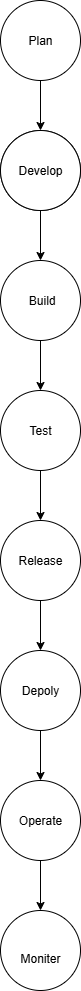

The diagram above was exported from draw.io. Its source (the exported page's mxGraphModel, read from the mxfile embedded in the PNG):
<mxGraphModel dx="1895" dy="958" grid="1" gridSize="10" guides="1" tooltips="1" connect="1" arrows="1" fold="1" page="1" pageScale="1" pageWidth="850" pageHeight="1100" math="0" shadow="0">
  <root>
    <mxCell id="0" />
    <mxCell id="1" parent="0" />
    <mxCell id="RO_XYMxbUc0r_-2-91oQ-18" value="" style="edgeStyle=orthogonalEdgeStyle;rounded=0;orthogonalLoop=1;jettySize=auto;html=1;" parent="1" source="RO_XYMxbUc0r_-2-91oQ-1" target="RO_XYMxbUc0r_-2-91oQ-17" edge="1">
      <mxGeometry relative="1" as="geometry" />
    </mxCell>
    <mxCell id="RO_XYMxbUc0r_-2-91oQ-1" value="Plan" style="ellipse;whiteSpace=wrap;html=1;aspect=fixed;direction=south;" parent="1" vertex="1">
      <mxGeometry x="385" y="70" width="80" height="80" as="geometry" />
    </mxCell>
    <mxCell id="RO_XYMxbUc0r_-2-91oQ-6" value="Develop" style="ellipse;whiteSpace=wrap;html=1;aspect=fixed;" parent="1" vertex="1">
      <mxGeometry x="385" y="200" width="80" height="80" as="geometry" />
    </mxCell>
    <mxCell id="lnJ5l9ypMf1ykBEfELjZ-2" value="" style="edgeStyle=orthogonalEdgeStyle;rounded=0;orthogonalLoop=1;jettySize=auto;html=1;" parent="1" source="RO_XYMxbUc0r_-2-91oQ-17" target="lnJ5l9ypMf1ykBEfELjZ-1" edge="1">
      <mxGeometry relative="1" as="geometry" />
    </mxCell>
    <mxCell id="RO_XYMxbUc0r_-2-91oQ-17" value="Develop" style="ellipse;whiteSpace=wrap;html=1;" parent="1" vertex="1">
      <mxGeometry x="385" y="200" width="80" height="80" as="geometry" />
    </mxCell>
    <mxCell id="lnJ5l9ypMf1ykBEfELjZ-4" value="" style="edgeStyle=orthogonalEdgeStyle;rounded=0;orthogonalLoop=1;jettySize=auto;html=1;" parent="1" source="lnJ5l9ypMf1ykBEfELjZ-1" target="lnJ5l9ypMf1ykBEfELjZ-3" edge="1">
      <mxGeometry relative="1" as="geometry" />
    </mxCell>
    <mxCell id="lnJ5l9ypMf1ykBEfELjZ-1" value="&amp;nbsp;Build" style="ellipse;whiteSpace=wrap;html=1;" parent="1" vertex="1">
      <mxGeometry x="385" y="330" width="80" height="80" as="geometry" />
    </mxCell>
    <mxCell id="lnJ5l9ypMf1ykBEfELjZ-6" value="" style="edgeStyle=orthogonalEdgeStyle;rounded=0;orthogonalLoop=1;jettySize=auto;html=1;" parent="1" source="lnJ5l9ypMf1ykBEfELjZ-3" target="lnJ5l9ypMf1ykBEfELjZ-5" edge="1">
      <mxGeometry relative="1" as="geometry" />
    </mxCell>
    <mxCell id="lnJ5l9ypMf1ykBEfELjZ-3" value="Test" style="ellipse;whiteSpace=wrap;html=1;" parent="1" vertex="1">
      <mxGeometry x="385" y="460" width="80" height="80" as="geometry" />
    </mxCell>
    <mxCell id="lnJ5l9ypMf1ykBEfELjZ-8" value="" style="edgeStyle=orthogonalEdgeStyle;rounded=0;orthogonalLoop=1;jettySize=auto;html=1;" parent="1" source="lnJ5l9ypMf1ykBEfELjZ-5" target="lnJ5l9ypMf1ykBEfELjZ-7" edge="1">
      <mxGeometry relative="1" as="geometry" />
    </mxCell>
    <mxCell id="lnJ5l9ypMf1ykBEfELjZ-5" value="Release" style="ellipse;whiteSpace=wrap;html=1;" parent="1" vertex="1">
      <mxGeometry x="385" y="590" width="80" height="80" as="geometry" />
    </mxCell>
    <mxCell id="lnJ5l9ypMf1ykBEfELjZ-10" value="" style="edgeStyle=orthogonalEdgeStyle;rounded=0;orthogonalLoop=1;jettySize=auto;html=1;" parent="1" source="lnJ5l9ypMf1ykBEfELjZ-7" target="lnJ5l9ypMf1ykBEfELjZ-9" edge="1">
      <mxGeometry relative="1" as="geometry" />
    </mxCell>
    <mxCell id="lnJ5l9ypMf1ykBEfELjZ-7" value="Depoly" style="ellipse;whiteSpace=wrap;html=1;" parent="1" vertex="1">
      <mxGeometry x="385" y="720" width="80" height="80" as="geometry" />
    </mxCell>
    <mxCell id="lnJ5l9ypMf1ykBEfELjZ-12" value="" style="edgeStyle=orthogonalEdgeStyle;rounded=0;orthogonalLoop=1;jettySize=auto;html=1;" parent="1" source="lnJ5l9ypMf1ykBEfELjZ-9" target="lnJ5l9ypMf1ykBEfELjZ-11" edge="1">
      <mxGeometry relative="1" as="geometry" />
    </mxCell>
    <mxCell id="lnJ5l9ypMf1ykBEfELjZ-9" value="Operate" style="ellipse;whiteSpace=wrap;html=1;" parent="1" vertex="1">
      <mxGeometry x="385" y="850" width="80" height="80" as="geometry" />
    </mxCell>
    <mxCell id="lnJ5l9ypMf1ykBEfELjZ-11" value="&lt;div&gt;&lt;br&gt;&lt;/div&gt;&lt;div&gt;Moniter&lt;/div&gt;" style="ellipse;whiteSpace=wrap;html=1;" parent="1" vertex="1">
      <mxGeometry x="385" y="980" width="80" height="80" as="geometry" />
    </mxCell>
  </root>
</mxGraphModel>